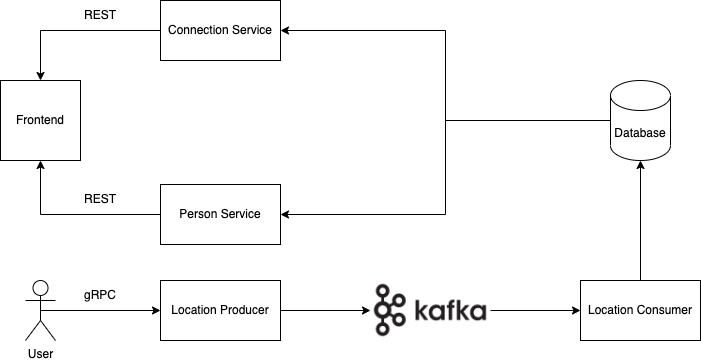

The diagram above was exported from draw.io. Its source (the exported page's mxGraphModel, read from the mxfile embedded in the PNG):
<mxGraphModel dx="1106" dy="997" grid="1" gridSize="10" guides="1" tooltips="1" connect="1" arrows="1" fold="1" page="1" pageScale="1" pageWidth="1169" pageHeight="827" math="0" shadow="0">
  <root>
    <mxCell id="0" />
    <mxCell id="1" parent="0" />
    <mxCell id="YcKi03eGf86PSDosF-3b-1" value="Frontend" style="whiteSpace=wrap;html=1;aspect=fixed;" vertex="1" parent="1">
      <mxGeometry x="120" y="280" width="80" height="80" as="geometry" />
    </mxCell>
    <mxCell id="YcKi03eGf86PSDosF-3b-18" style="edgeStyle=orthogonalEdgeStyle;rounded=0;orthogonalLoop=1;jettySize=auto;html=1;exitX=0;exitY=0.5;exitDx=0;exitDy=0;entryX=0.5;entryY=0;entryDx=0;entryDy=0;" edge="1" parent="1" source="YcKi03eGf86PSDosF-3b-6" target="YcKi03eGf86PSDosF-3b-1">
      <mxGeometry relative="1" as="geometry" />
    </mxCell>
    <mxCell id="YcKi03eGf86PSDosF-3b-6" value="&lt;span&gt;Connection Service&lt;/span&gt;" style="rounded=0;whiteSpace=wrap;html=1;" vertex="1" parent="1">
      <mxGeometry x="280" y="200" width="120" height="60" as="geometry" />
    </mxCell>
    <mxCell id="YcKi03eGf86PSDosF-3b-19" style="edgeStyle=orthogonalEdgeStyle;rounded=0;orthogonalLoop=1;jettySize=auto;html=1;exitX=0;exitY=0.5;exitDx=0;exitDy=0;entryX=0.5;entryY=1;entryDx=0;entryDy=0;" edge="1" parent="1" source="YcKi03eGf86PSDosF-3b-8" target="YcKi03eGf86PSDosF-3b-1">
      <mxGeometry relative="1" as="geometry" />
    </mxCell>
    <mxCell id="YcKi03eGf86PSDosF-3b-8" value="&lt;span&gt;Person Service&lt;/span&gt;" style="rounded=0;whiteSpace=wrap;html=1;" vertex="1" parent="1">
      <mxGeometry x="280" y="384" width="120" height="60" as="geometry" />
    </mxCell>
    <mxCell id="YcKi03eGf86PSDosF-3b-12" style="edgeStyle=orthogonalEdgeStyle;rounded=0;orthogonalLoop=1;jettySize=auto;html=1;exitX=0;exitY=0.5;exitDx=0;exitDy=0;exitPerimeter=0;entryX=1;entryY=0.5;entryDx=0;entryDy=0;" edge="1" parent="1" source="YcKi03eGf86PSDosF-3b-9" target="YcKi03eGf86PSDosF-3b-6">
      <mxGeometry relative="1" as="geometry" />
    </mxCell>
    <mxCell id="YcKi03eGf86PSDosF-3b-13" style="edgeStyle=orthogonalEdgeStyle;rounded=0;orthogonalLoop=1;jettySize=auto;html=1;exitX=0;exitY=0.5;exitDx=0;exitDy=0;exitPerimeter=0;entryX=1;entryY=0.5;entryDx=0;entryDy=0;" edge="1" parent="1" source="YcKi03eGf86PSDosF-3b-9" target="YcKi03eGf86PSDosF-3b-8">
      <mxGeometry relative="1" as="geometry" />
    </mxCell>
    <mxCell id="YcKi03eGf86PSDosF-3b-9" value="Database" style="shape=cylinder3;whiteSpace=wrap;html=1;boundedLbl=1;backgroundOutline=1;size=15;" vertex="1" parent="1">
      <mxGeometry x="730" y="280" width="60" height="80" as="geometry" />
    </mxCell>
    <mxCell id="YcKi03eGf86PSDosF-3b-16" style="edgeStyle=orthogonalEdgeStyle;rounded=0;orthogonalLoop=1;jettySize=auto;html=1;exitX=1;exitY=0.5;exitDx=0;exitDy=0;entryX=0;entryY=0.5;entryDx=0;entryDy=0;" edge="1" parent="1" source="YcKi03eGf86PSDosF-3b-14" target="YcKi03eGf86PSDosF-3b-15">
      <mxGeometry relative="1" as="geometry" />
    </mxCell>
    <mxCell id="YcKi03eGf86PSDosF-3b-32" style="edgeStyle=orthogonalEdgeStyle;rounded=0;orthogonalLoop=1;jettySize=auto;html=1;startArrow=none;startFill=0;entryX=0;entryY=0.5;entryDx=0;entryDy=0;exitX=0.5;exitY=0.5;exitDx=0;exitDy=0;exitPerimeter=0;" edge="1" parent="1" source="YcKi03eGf86PSDosF-3b-35" target="YcKi03eGf86PSDosF-3b-14">
      <mxGeometry relative="1" as="geometry">
        <mxPoint x="210" y="690" as="sourcePoint" />
        <mxPoint x="180" y="500" as="targetPoint" />
      </mxGeometry>
    </mxCell>
    <mxCell id="YcKi03eGf86PSDosF-3b-14" value="Location Producer" style="rounded=0;whiteSpace=wrap;html=1;" vertex="1" parent="1">
      <mxGeometry x="280" y="480" width="120" height="60" as="geometry" />
    </mxCell>
    <mxCell id="YcKi03eGf86PSDosF-3b-22" style="edgeStyle=orthogonalEdgeStyle;rounded=0;orthogonalLoop=1;jettySize=auto;html=1;exitX=1;exitY=0.5;exitDx=0;exitDy=0;entryX=0;entryY=0.5;entryDx=0;entryDy=0;" edge="1" parent="1" source="YcKi03eGf86PSDosF-3b-15" target="YcKi03eGf86PSDosF-3b-21">
      <mxGeometry relative="1" as="geometry" />
    </mxCell>
    <mxCell id="YcKi03eGf86PSDosF-3b-15" value="" style="shape=image;verticalLabelPosition=bottom;labelBackgroundColor=default;verticalAlign=top;aspect=fixed;imageAspect=0;image=https://cdn.icon-icons.com/icons2/2699/PNG/512/apache_kafka_logo_icon_167866.png;" vertex="1" parent="1">
      <mxGeometry x="490" y="480" width="120" height="60" as="geometry" />
    </mxCell>
    <mxCell id="YcKi03eGf86PSDosF-3b-23" style="edgeStyle=orthogonalEdgeStyle;rounded=0;orthogonalLoop=1;jettySize=auto;html=1;exitX=0.5;exitY=0;exitDx=0;exitDy=0;entryX=0.5;entryY=1;entryDx=0;entryDy=0;entryPerimeter=0;" edge="1" parent="1" source="YcKi03eGf86PSDosF-3b-21" target="YcKi03eGf86PSDosF-3b-9">
      <mxGeometry relative="1" as="geometry" />
    </mxCell>
    <mxCell id="YcKi03eGf86PSDosF-3b-21" value="Location Consumer" style="rounded=0;whiteSpace=wrap;html=1;" vertex="1" parent="1">
      <mxGeometry x="700" y="480" width="120" height="60" as="geometry" />
    </mxCell>
    <mxCell id="YcKi03eGf86PSDosF-3b-24" value="REST" style="text;html=1;strokeColor=none;fillColor=none;align=center;verticalAlign=middle;whiteSpace=wrap;rounded=0;" vertex="1" parent="1">
      <mxGeometry x="190" y="200" width="60" height="30" as="geometry" />
    </mxCell>
    <mxCell id="YcKi03eGf86PSDosF-3b-25" value="REST" style="text;html=1;strokeColor=none;fillColor=none;align=center;verticalAlign=middle;whiteSpace=wrap;rounded=0;" vertex="1" parent="1">
      <mxGeometry x="190" y="384" width="60" height="30" as="geometry" />
    </mxCell>
    <mxCell id="YcKi03eGf86PSDosF-3b-33" value="gRPC" style="text;html=1;strokeColor=none;fillColor=none;align=center;verticalAlign=middle;whiteSpace=wrap;rounded=0;" vertex="1" parent="1">
      <mxGeometry x="190" y="480" width="60" height="30" as="geometry" />
    </mxCell>
    <mxCell id="YcKi03eGf86PSDosF-3b-35" value="User" style="shape=umlActor;verticalLabelPosition=bottom;verticalAlign=top;html=1;outlineConnect=0;" vertex="1" parent="1">
      <mxGeometry x="145" y="480" width="30" height="60" as="geometry" />
    </mxCell>
  </root>
</mxGraphModel>